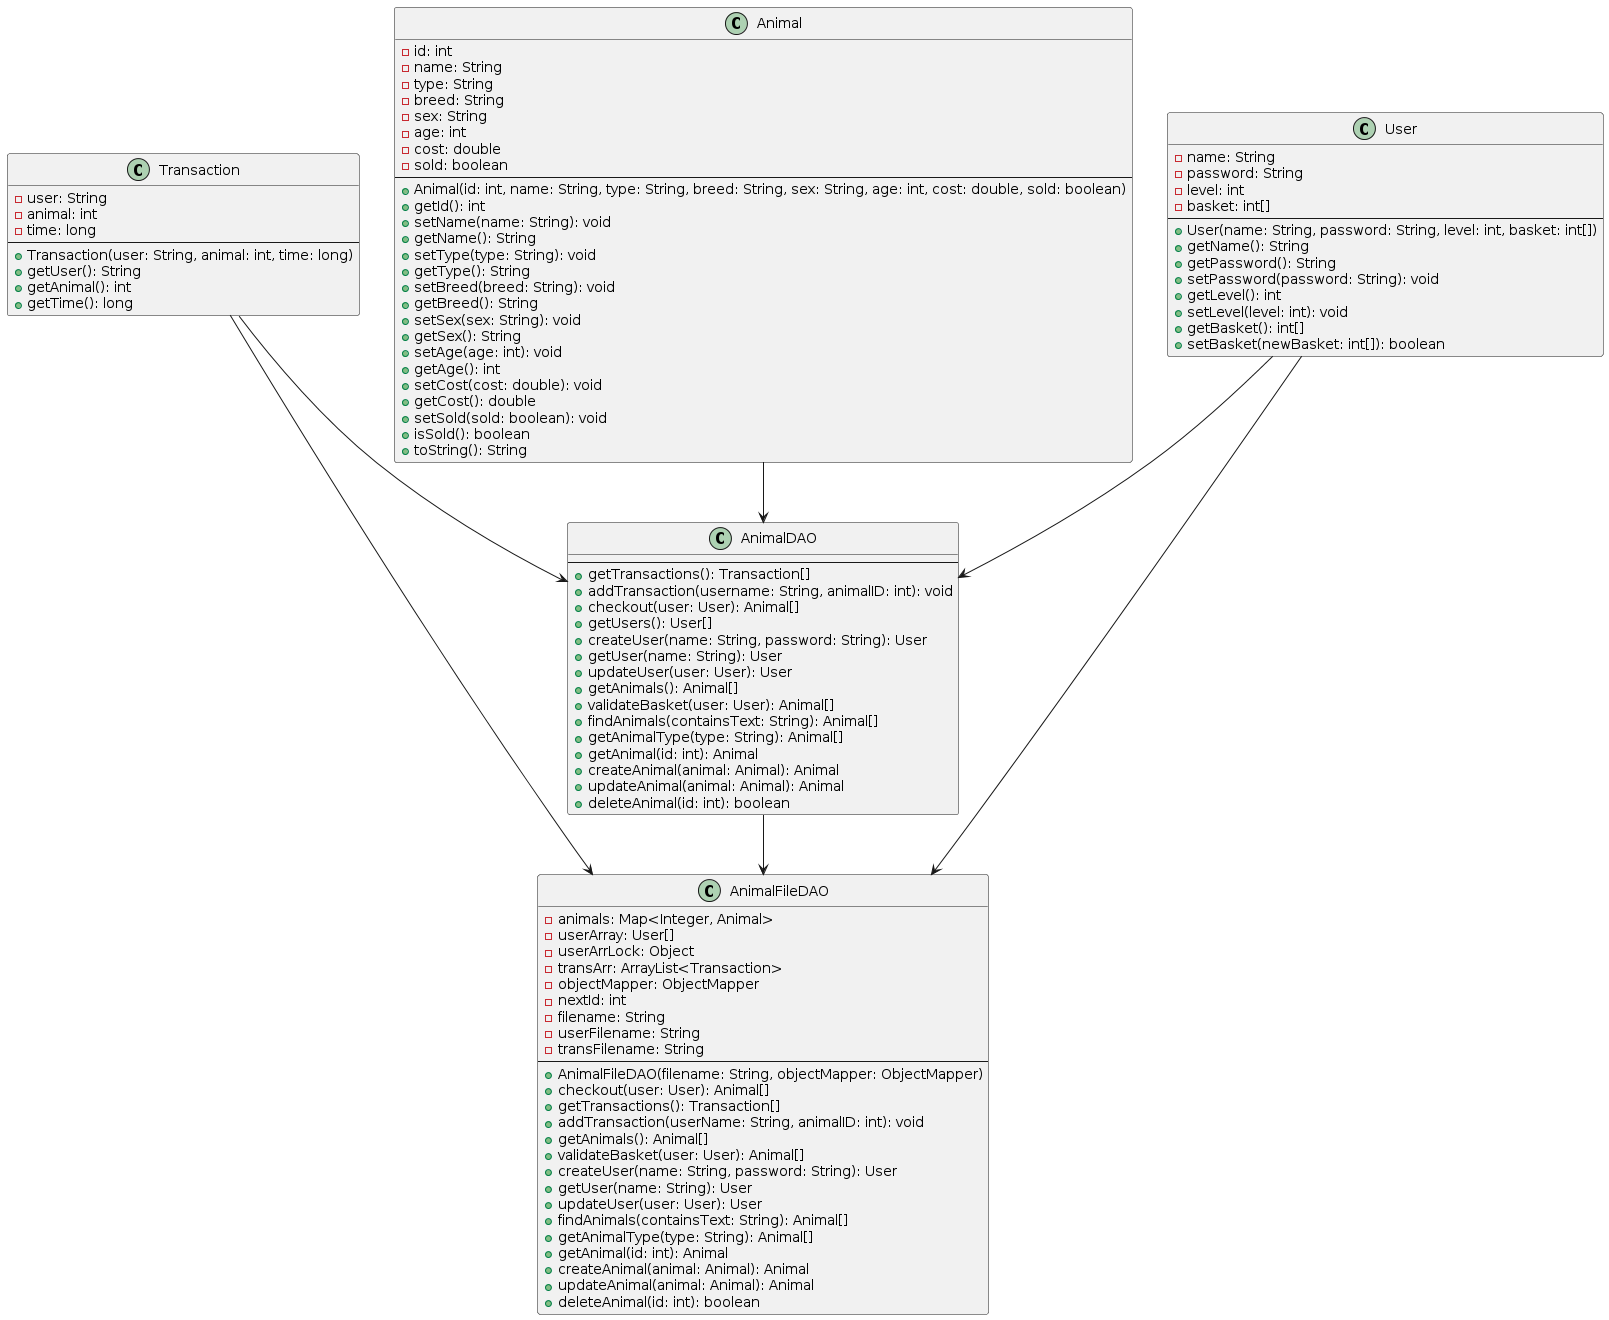

The diagram above was rendered by PlantUML. Its source (embedded in the PNG):
@startuml
class Animal {
    - id: int
    - name: String
    - type: String
    - breed: String
    - sex: String
    - age: int
    - cost: double
    - sold: boolean
    --
    + Animal(id: int, name: String, type: String, breed: String, sex: String, age: int, cost: double, sold: boolean)
    + getId(): int
    + setName(name: String): void
    + getName(): String
    + setType(type: String): void
    + getType(): String
    + setBreed(breed: String): void
    + getBreed(): String
    + setSex(sex: String): void
    + getSex(): String
    + setAge(age: int): void
    + getAge(): int
    + setCost(cost: double): void
    + getCost(): double
    + setSold(sold: boolean): void
    + isSold(): boolean
    + toString(): String
}

class Transaction {
    - user: String
    - animal: int
    - time: long
    --
    + Transaction(user: String, animal: int, time: long)
    + getUser(): String
    + getAnimal(): int
    + getTime(): long
}

class User {
    - name: String
    - password: String
    - level: int
    - basket: int[]
    --
    + User(name: String, password: String, level: int, basket: int[])
    + getName(): String
    + getPassword(): String
    + setPassword(password: String): void
    + getLevel(): int
    + setLevel(level: int): void
    + getBasket(): int[]
    + setBasket(newBasket: int[]): boolean
}

class AnimalDAO {
    --
    + getTransactions(): Transaction[]
    + addTransaction(username: String, animalID: int): void
    + checkout(user: User): Animal[]
    + getUsers(): User[]
    + createUser(name: String, password: String): User
    + getUser(name: String): User
    + updateUser(user: User): User
    + getAnimals(): Animal[]
    + validateBasket(user: User): Animal[]
    + findAnimals(containsText: String): Animal[]
    + getAnimalType(type: String): Animal[]
    + getAnimal(id: int): Animal
    + createAnimal(animal: Animal): Animal
    + updateAnimal(animal: Animal): Animal
    + deleteAnimal(id: int): boolean
}

class AnimalFileDAO {
    - animals: Map<Integer, Animal>
    - userArray: User[]
    - userArrLock: Object
    - transArr: ArrayList<Transaction>
    - objectMapper: ObjectMapper
    - nextId: int
    - filename: String
    - userFilename: String
    - transFilename: String
    --
    + AnimalFileDAO(filename: String, objectMapper: ObjectMapper)
    + checkout(user: User): Animal[]
    + getTransactions(): Transaction[]
    + addTransaction(userName: String, animalID: int): void
    + getAnimals(): Animal[]
    + validateBasket(user: User): Animal[]
    + createUser(name: String, password: String): User
    + getUser(name: String): User
    + updateUser(user: User): User
    + findAnimals(containsText: String): Animal[]
    + getAnimalType(type: String): Animal[]
    + getAnimal(id: int): Animal
    + createAnimal(animal: Animal): Animal
    + updateAnimal(animal: Animal): Animal
    + deleteAnimal(id: int): boolean
}

User --> AnimalDAO
Transaction --> AnimalDAO
User --> AnimalFileDAO
Transaction --> AnimalFileDAO
Animal --> AnimalDAO
AnimalDAO --> AnimalFileDAO
@enduml